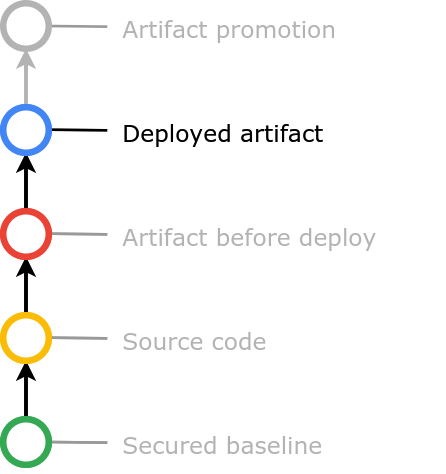

The diagram above was exported from draw.io. Its source (the exported page's mxGraphModel, read from the mxfile embedded in the PNG):
<mxGraphModel dx="1422" dy="790" grid="1" gridSize="5" guides="1" tooltips="1" connect="1" arrows="1" fold="1" page="1" pageScale="1" pageWidth="1700" pageHeight="1100" math="0" shadow="0">
  <root>
    <mxCell id="M4MCVcoqadtesYBgJpX_-0" />
    <mxCell id="Gt3SrVRo4ZzClv2PM_-l-76" value="All Off" style="locked=1;" parent="M4MCVcoqadtesYBgJpX_-0" />
    <mxCell id="Gt3SrVRo4ZzClv2PM_-l-77" value="" style="endArrow=none;html=1;fontColor=#B3B3B3;exitX=1;exitY=0.5;exitDx=0;exitDy=0;strokeWidth=2;strokeColor=#999999;" parent="Gt3SrVRo4ZzClv2PM_-l-76" source="Gt3SrVRo4ZzClv2PM_-l-91" edge="1">
      <mxGeometry width="50" height="50" relative="1" as="geometry">
        <mxPoint x="615" y="155" as="sourcePoint" />
        <mxPoint x="625" y="138" as="targetPoint" />
      </mxGeometry>
    </mxCell>
    <mxCell id="Gt3SrVRo4ZzClv2PM_-l-78" value="" style="endArrow=none;html=1;fontColor=#B3B3B3;exitX=1;exitY=0.5;exitDx=0;exitDy=0;strokeWidth=2;strokeColor=#999999;" parent="Gt3SrVRo4ZzClv2PM_-l-76" edge="1">
      <mxGeometry width="50" height="50" relative="1" as="geometry">
        <mxPoint x="579.9999999999934" y="217.25" as="sourcePoint" />
        <mxPoint x="625" y="217.75" as="targetPoint" />
      </mxGeometry>
    </mxCell>
    <mxCell id="Gt3SrVRo4ZzClv2PM_-l-79" value="" style="endArrow=none;html=1;fontColor=#B3B3B3;exitX=1;exitY=0.5;exitDx=0;exitDy=0;strokeWidth=2;strokeColor=#999999;" parent="Gt3SrVRo4ZzClv2PM_-l-76" edge="1">
      <mxGeometry width="50" height="50" relative="1" as="geometry">
        <mxPoint x="579.9999999999934" y="297.25" as="sourcePoint" />
        <mxPoint x="625" y="297.75" as="targetPoint" />
      </mxGeometry>
    </mxCell>
    <mxCell id="Gt3SrVRo4ZzClv2PM_-l-80" value="" style="endArrow=none;html=1;fontColor=#B3B3B3;exitX=1;exitY=0.5;exitDx=0;exitDy=0;strokeWidth=2;strokeColor=#999999;" parent="Gt3SrVRo4ZzClv2PM_-l-76" edge="1">
      <mxGeometry width="50" height="50" relative="1" as="geometry">
        <mxPoint x="579.9999999999934" y="377.25" as="sourcePoint" />
        <mxPoint x="625" y="377.75" as="targetPoint" />
      </mxGeometry>
    </mxCell>
    <mxCell id="Gt3SrVRo4ZzClv2PM_-l-81" value="" style="endArrow=none;html=1;fontColor=#B3B3B3;exitX=1;exitY=0.5;exitDx=0;exitDy=0;strokeWidth=2;strokeColor=#999999;" parent="Gt3SrVRo4ZzClv2PM_-l-76" source="Gt3SrVRo4ZzClv2PM_-l-95" edge="1">
      <mxGeometry width="50" height="50" relative="1" as="geometry">
        <mxPoint x="579.9999999999934" y="458" as="sourcePoint" />
        <mxPoint x="625" y="458" as="targetPoint" />
      </mxGeometry>
    </mxCell>
    <mxCell id="Gt3SrVRo4ZzClv2PM_-l-82" value="Artifact promotion" style="text;html=1;strokeColor=none;fillColor=none;align=left;verticalAlign=middle;whiteSpace=wrap;rounded=0;fontSize=18;fontFamily=Verdana;spacingLeft=10;fontColor=#B3B3B3;" parent="Gt3SrVRo4ZzClv2PM_-l-76" vertex="1">
      <mxGeometry x="625" y="120" width="240" height="40" as="geometry" />
    </mxCell>
    <mxCell id="Gt3SrVRo4ZzClv2PM_-l-83" value="Deployed artifact" style="text;html=1;strokeColor=none;fillColor=none;align=left;verticalAlign=middle;whiteSpace=wrap;rounded=0;fontSize=18;fontFamily=Verdana;spacingLeft=10;fontColor=#B3B3B3;" parent="Gt3SrVRo4ZzClv2PM_-l-76" vertex="1">
      <mxGeometry x="625" y="200" width="260" height="40" as="geometry" />
    </mxCell>
    <mxCell id="Gt3SrVRo4ZzClv2PM_-l-84" value="Artifact before deploy" style="text;html=1;strokeColor=none;fillColor=none;align=left;verticalAlign=middle;whiteSpace=wrap;rounded=0;fontSize=18;fontFamily=Verdana;spacingLeft=10;fontColor=#B3B3B3;" parent="Gt3SrVRo4ZzClv2PM_-l-76" vertex="1">
      <mxGeometry x="625" y="280" width="260" height="40" as="geometry" />
    </mxCell>
    <mxCell id="Gt3SrVRo4ZzClv2PM_-l-85" value="Source code" style="text;html=1;strokeColor=none;fillColor=none;align=left;verticalAlign=middle;whiteSpace=wrap;rounded=0;fontSize=18;fontFamily=Verdana;spacingLeft=10;fontColor=#B3B3B3;" parent="Gt3SrVRo4ZzClv2PM_-l-76" vertex="1">
      <mxGeometry x="625" y="360" width="240" height="40" as="geometry" />
    </mxCell>
    <mxCell id="Gt3SrVRo4ZzClv2PM_-l-86" value="Secured baseline" style="text;html=1;strokeColor=none;fillColor=none;align=left;verticalAlign=middle;whiteSpace=wrap;rounded=0;fontSize=18;fontFamily=Verdana;spacingLeft=10;fontColor=#B3B3B3;" parent="Gt3SrVRo4ZzClv2PM_-l-76" vertex="1">
      <mxGeometry x="625" y="440" width="200" height="40" as="geometry" />
    </mxCell>
    <mxCell id="Gt3SrVRo4ZzClv2PM_-l-87" style="edgeStyle=orthogonalEdgeStyle;rounded=0;orthogonalLoop=1;jettySize=auto;html=1;exitX=0.5;exitY=0;exitDx=0;exitDy=0;entryX=0.5;entryY=1;entryDx=0;entryDy=0;strokeWidth=3;fontFamily=Verdana;fontSize=18;fontColor=#B3B3B3;strokeColor=#B3B3B3;" parent="Gt3SrVRo4ZzClv2PM_-l-76" edge="1">
      <mxGeometry relative="1" as="geometry">
        <mxPoint x="562.5" y="440" as="sourcePoint" />
        <mxPoint x="562.5" y="395" as="targetPoint" />
      </mxGeometry>
    </mxCell>
    <mxCell id="Gt3SrVRo4ZzClv2PM_-l-88" style="edgeStyle=orthogonalEdgeStyle;rounded=0;orthogonalLoop=1;jettySize=auto;html=1;exitX=0.5;exitY=0;exitDx=0;exitDy=0;entryX=0.5;entryY=1;entryDx=0;entryDy=0;strokeWidth=3;fontFamily=Verdana;fontSize=18;fontColor=#B3B3B3;strokeColor=#B3B3B3;" parent="Gt3SrVRo4ZzClv2PM_-l-76" edge="1">
      <mxGeometry relative="1" as="geometry">
        <mxPoint x="562.5" y="360" as="sourcePoint" />
        <mxPoint x="562.5" y="315" as="targetPoint" />
      </mxGeometry>
    </mxCell>
    <mxCell id="Gt3SrVRo4ZzClv2PM_-l-89" style="edgeStyle=orthogonalEdgeStyle;rounded=0;orthogonalLoop=1;jettySize=auto;html=1;exitX=0.5;exitY=0;exitDx=0;exitDy=0;entryX=0.5;entryY=1;entryDx=0;entryDy=0;strokeWidth=3;fontFamily=Verdana;fontSize=18;fontColor=#B3B3B3;strokeColor=#B3B3B3;" parent="Gt3SrVRo4ZzClv2PM_-l-76" edge="1">
      <mxGeometry relative="1" as="geometry">
        <mxPoint x="562.5" y="300" as="sourcePoint" />
        <mxPoint x="562.5" y="235" as="targetPoint" />
      </mxGeometry>
    </mxCell>
    <mxCell id="Gt3SrVRo4ZzClv2PM_-l-90" style="edgeStyle=orthogonalEdgeStyle;rounded=0;orthogonalLoop=1;jettySize=auto;html=1;exitX=0.5;exitY=0;exitDx=0;exitDy=0;entryX=0.5;entryY=1;entryDx=0;entryDy=0;strokeWidth=3;fontFamily=Verdana;fontSize=18;fontColor=#B3B3B3;strokeColor=#B3B3B3;" parent="Gt3SrVRo4ZzClv2PM_-l-76" edge="1">
      <mxGeometry relative="1" as="geometry">
        <mxPoint x="562.5" y="220" as="sourcePoint" />
        <mxPoint x="562.5" y="155" as="targetPoint" />
      </mxGeometry>
    </mxCell>
    <mxCell id="Gt3SrVRo4ZzClv2PM_-l-91" value="" style="ellipse;whiteSpace=wrap;html=1;aspect=fixed;align=left;fontColor=#B3B3B3;strokeWidth=5;strokeColor=#B3B3B3;" parent="Gt3SrVRo4ZzClv2PM_-l-76" vertex="1">
      <mxGeometry x="545" y="120" width="35" height="35" as="geometry" />
    </mxCell>
    <mxCell id="Gt3SrVRo4ZzClv2PM_-l-92" value="" style="ellipse;whiteSpace=wrap;html=1;aspect=fixed;align=left;fontColor=#B3B3B3;strokeWidth=5;strokeColor=#4285F4;" parent="Gt3SrVRo4ZzClv2PM_-l-76" vertex="1">
      <mxGeometry x="545" y="200" width="35" height="35" as="geometry" />
    </mxCell>
    <mxCell id="Gt3SrVRo4ZzClv2PM_-l-93" value="" style="ellipse;whiteSpace=wrap;html=1;aspect=fixed;align=left;fontColor=#B3B3B3;strokeWidth=5;strokeColor=#EA4335;" parent="Gt3SrVRo4ZzClv2PM_-l-76" vertex="1">
      <mxGeometry x="545" y="280" width="35" height="35" as="geometry" />
    </mxCell>
    <mxCell id="Gt3SrVRo4ZzClv2PM_-l-94" value="" style="ellipse;whiteSpace=wrap;html=1;aspect=fixed;align=left;fontColor=#B3B3B3;strokeWidth=5;strokeColor=#FBBC05;" parent="Gt3SrVRo4ZzClv2PM_-l-76" vertex="1">
      <mxGeometry x="545" y="360" width="35" height="35" as="geometry" />
    </mxCell>
    <mxCell id="Gt3SrVRo4ZzClv2PM_-l-95" value="" style="ellipse;whiteSpace=wrap;html=1;aspect=fixed;align=left;fontColor=#B3B3B3;strokeWidth=5;strokeColor=#34A853;" parent="Gt3SrVRo4ZzClv2PM_-l-76" vertex="1">
      <mxGeometry x="545" y="440" width="35" height="35" as="geometry" />
    </mxCell>
    <mxCell id="Gt3SrVRo4ZzClv2PM_-l-136" value="Deployed Artifact" style="locked=1;" parent="M4MCVcoqadtesYBgJpX_-0" />
    <mxCell id="Gt3SrVRo4ZzClv2PM_-l-138" value="" style="endArrow=none;html=1;fontColor=#B3B3B3;exitX=1;exitY=0.5;exitDx=0;exitDy=0;strokeWidth=2;" parent="Gt3SrVRo4ZzClv2PM_-l-136" edge="1">
      <mxGeometry width="50" height="50" relative="1" as="geometry">
        <mxPoint x="579.9999999999934" y="217.25" as="sourcePoint" />
        <mxPoint x="625" y="217.75" as="targetPoint" />
      </mxGeometry>
    </mxCell>
    <mxCell id="Gt3SrVRo4ZzClv2PM_-l-139" value="" style="endArrow=none;html=1;fontColor=#B3B3B3;exitX=1;exitY=0.5;exitDx=0;exitDy=0;strokeWidth=2;strokeColor=#999999;" parent="Gt3SrVRo4ZzClv2PM_-l-136" edge="1">
      <mxGeometry width="50" height="50" relative="1" as="geometry">
        <mxPoint x="579.9999999999934" y="297.25" as="sourcePoint" />
        <mxPoint x="625" y="297.75" as="targetPoint" />
      </mxGeometry>
    </mxCell>
    <mxCell id="Gt3SrVRo4ZzClv2PM_-l-140" value="" style="endArrow=none;html=1;fontColor=#B3B3B3;exitX=1;exitY=0.5;exitDx=0;exitDy=0;strokeWidth=2;strokeColor=#999999;" parent="Gt3SrVRo4ZzClv2PM_-l-136" edge="1">
      <mxGeometry width="50" height="50" relative="1" as="geometry">
        <mxPoint x="579.9999999999934" y="377.25" as="sourcePoint" />
        <mxPoint x="625" y="377.75" as="targetPoint" />
      </mxGeometry>
    </mxCell>
    <mxCell id="Gt3SrVRo4ZzClv2PM_-l-141" value="" style="endArrow=none;html=1;fontColor=#B3B3B3;exitX=1;exitY=0.5;exitDx=0;exitDy=0;strokeWidth=2;strokeColor=#999999;" parent="Gt3SrVRo4ZzClv2PM_-l-136" source="Gt3SrVRo4ZzClv2PM_-l-155" edge="1">
      <mxGeometry width="50" height="50" relative="1" as="geometry">
        <mxPoint x="579.9999999999934" y="458" as="sourcePoint" />
        <mxPoint x="625" y="458" as="targetPoint" />
      </mxGeometry>
    </mxCell>
    <mxCell id="Gt3SrVRo4ZzClv2PM_-l-143" value="Deployed artifact" style="text;html=1;strokeColor=none;fillColor=none;align=left;verticalAlign=middle;whiteSpace=wrap;rounded=0;fontSize=18;fontFamily=Verdana;spacingLeft=10;" parent="Gt3SrVRo4ZzClv2PM_-l-136" vertex="1">
      <mxGeometry x="625" y="200" width="260" height="40" as="geometry" />
    </mxCell>
    <mxCell id="Gt3SrVRo4ZzClv2PM_-l-147" style="edgeStyle=orthogonalEdgeStyle;rounded=0;orthogonalLoop=1;jettySize=auto;html=1;exitX=0.5;exitY=0;exitDx=0;exitDy=0;entryX=0.5;entryY=1;entryDx=0;entryDy=0;strokeWidth=3;fontFamily=Verdana;fontSize=18;fontColor=#000000;" parent="Gt3SrVRo4ZzClv2PM_-l-136" edge="1">
      <mxGeometry relative="1" as="geometry">
        <mxPoint x="562.5" y="440" as="sourcePoint" />
        <mxPoint x="562.5" y="395" as="targetPoint" />
      </mxGeometry>
    </mxCell>
    <mxCell id="Gt3SrVRo4ZzClv2PM_-l-148" style="edgeStyle=orthogonalEdgeStyle;rounded=0;orthogonalLoop=1;jettySize=auto;html=1;exitX=0.5;exitY=0;exitDx=0;exitDy=0;entryX=0.5;entryY=1;entryDx=0;entryDy=0;strokeWidth=3;fontFamily=Verdana;fontSize=18;fontColor=#000000;" parent="Gt3SrVRo4ZzClv2PM_-l-136" edge="1">
      <mxGeometry relative="1" as="geometry">
        <mxPoint x="562.5" y="360" as="sourcePoint" />
        <mxPoint x="562.5" y="315" as="targetPoint" />
      </mxGeometry>
    </mxCell>
    <mxCell id="Gt3SrVRo4ZzClv2PM_-l-149" style="edgeStyle=orthogonalEdgeStyle;rounded=0;orthogonalLoop=1;jettySize=auto;html=1;exitX=0.5;exitY=0;exitDx=0;exitDy=0;entryX=0.5;entryY=1;entryDx=0;entryDy=0;strokeWidth=3;fontFamily=Verdana;fontSize=18;fontColor=#000000;" parent="Gt3SrVRo4ZzClv2PM_-l-136" edge="1">
      <mxGeometry relative="1" as="geometry">
        <mxPoint x="562.5" y="300" as="sourcePoint" />
        <mxPoint x="562.5" y="235" as="targetPoint" />
      </mxGeometry>
    </mxCell>
    <mxCell id="Gt3SrVRo4ZzClv2PM_-l-152" value="" style="ellipse;whiteSpace=wrap;html=1;aspect=fixed;align=left;fontColor=#B3B3B3;strokeWidth=5;strokeColor=#4285F4;" parent="Gt3SrVRo4ZzClv2PM_-l-136" vertex="1">
      <mxGeometry x="545" y="200" width="35" height="35" as="geometry" />
    </mxCell>
    <mxCell id="Gt3SrVRo4ZzClv2PM_-l-153" value="" style="ellipse;whiteSpace=wrap;html=1;aspect=fixed;align=left;fontColor=#B3B3B3;strokeWidth=5;strokeColor=#EA4335;" parent="Gt3SrVRo4ZzClv2PM_-l-136" vertex="1">
      <mxGeometry x="545" y="280" width="35" height="35" as="geometry" />
    </mxCell>
    <mxCell id="Gt3SrVRo4ZzClv2PM_-l-154" value="" style="ellipse;whiteSpace=wrap;html=1;aspect=fixed;align=left;fontColor=#B3B3B3;strokeWidth=5;strokeColor=#FBBC05;" parent="Gt3SrVRo4ZzClv2PM_-l-136" vertex="1">
      <mxGeometry x="545" y="360" width="35" height="35" as="geometry" />
    </mxCell>
    <mxCell id="Gt3SrVRo4ZzClv2PM_-l-155" value="" style="ellipse;whiteSpace=wrap;html=1;aspect=fixed;align=left;fontColor=#B3B3B3;strokeWidth=5;strokeColor=#34A853;" parent="Gt3SrVRo4ZzClv2PM_-l-136" vertex="1">
      <mxGeometry x="545" y="440" width="35" height="35" as="geometry" />
    </mxCell>
  </root>
</mxGraphModel>